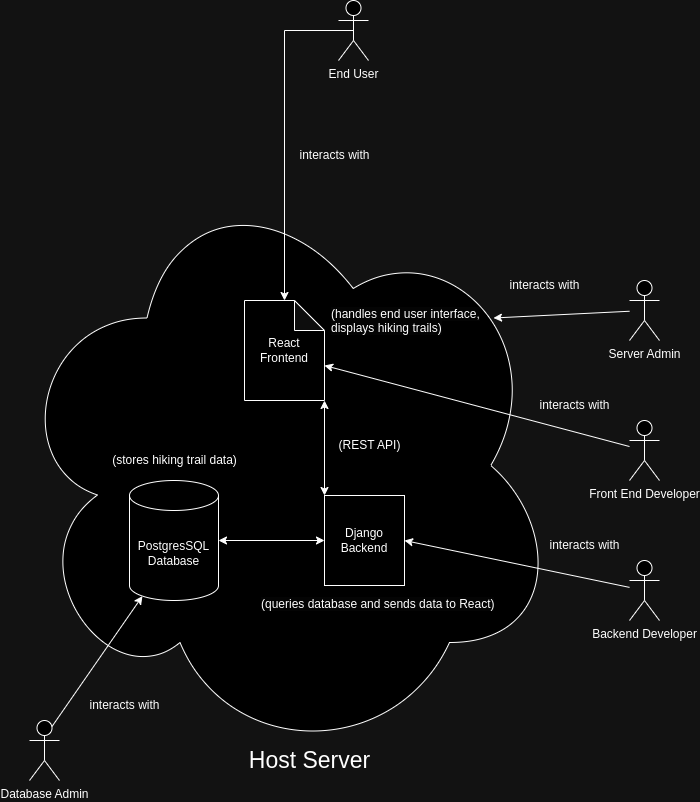

The diagram above was exported from draw.io. Its source (the exported page's mxGraphModel, read from the mxfile embedded in the PNG):
<mxGraphModel dx="1203" dy="714" grid="1" gridSize="10" guides="1" tooltips="1" connect="1" arrows="1" fold="1" page="1" pageScale="1" pageWidth="827" pageHeight="1169" math="0" shadow="0">
  <root>
    <mxCell id="0" />
    <mxCell id="1" parent="0" />
    <mxCell id="Fz18W42EJqGSbY4CYjaL-14" value="" style="ellipse;shape=cloud;whiteSpace=wrap;html=1;" parent="1" vertex="1">
      <mxGeometry x="70" y="280" width="550" height="590" as="geometry" />
    </mxCell>
    <mxCell id="Fz18W42EJqGSbY4CYjaL-16" style="edgeStyle=orthogonalEdgeStyle;rounded=0;orthogonalLoop=1;jettySize=auto;html=1;exitX=0.5;exitY=0.5;exitDx=0;exitDy=0;exitPerimeter=0;" parent="1" source="Fz18W42EJqGSbY4CYjaL-1" target="Fz18W42EJqGSbY4CYjaL-7" edge="1">
      <mxGeometry relative="1" as="geometry" />
    </mxCell>
    <mxCell id="Fz18W42EJqGSbY4CYjaL-1" value="End User" style="shape=umlActor;verticalLabelPosition=bottom;verticalAlign=top;html=1;" parent="1" vertex="1">
      <mxGeometry x="399" y="110" width="30" height="60" as="geometry" />
    </mxCell>
    <mxCell id="Fz18W42EJqGSbY4CYjaL-2" value="Server Admin" style="shape=umlActor;verticalLabelPosition=bottom;verticalAlign=top;html=1;outlineConnect=0;" parent="1" vertex="1">
      <mxGeometry x="690" y="390" width="30" height="60" as="geometry" />
    </mxCell>
    <mxCell id="Fz18W42EJqGSbY4CYjaL-3" value="PostgresSQL&lt;br&gt;Database" style="shape=cylinder3;whiteSpace=wrap;html=1;boundedLbl=1;backgroundOutline=1;size=15;" parent="1" vertex="1">
      <mxGeometry x="190" y="590" width="89" height="120" as="geometry" />
    </mxCell>
    <mxCell id="Fz18W42EJqGSbY4CYjaL-7" value="React Frontend" style="shape=note;whiteSpace=wrap;html=1;backgroundOutline=1;darkOpacity=0.05;" parent="1" vertex="1">
      <mxGeometry x="305" y="410" width="80" height="100" as="geometry" />
    </mxCell>
    <mxCell id="Fz18W42EJqGSbY4CYjaL-10" value="Front End Developer" style="shape=umlActor;verticalLabelPosition=bottom;verticalAlign=top;html=1;outlineConnect=0;" parent="1" vertex="1">
      <mxGeometry x="690" y="530" width="30" height="60" as="geometry" />
    </mxCell>
    <mxCell id="Fz18W42EJqGSbY4CYjaL-15" value="&lt;font style=&quot;font-size: 23px;&quot;&gt;Host Server&lt;/font&gt;" style="text;html=1;align=center;verticalAlign=middle;resizable=0;points=[];autosize=1;strokeColor=none;fillColor=none;" parent="1" vertex="1">
      <mxGeometry x="300" y="850" width="140" height="40" as="geometry" />
    </mxCell>
    <mxCell id="Fz18W42EJqGSbY4CYjaL-23" value="Backend Developer" style="shape=umlActor;verticalLabelPosition=bottom;verticalAlign=top;html=1;outlineConnect=0;" parent="1" vertex="1">
      <mxGeometry x="690" y="670" width="30" height="60" as="geometry" />
    </mxCell>
    <mxCell id="Fz18W42EJqGSbY4CYjaL-26" value="Django Backend" style="rounded=0;whiteSpace=wrap;html=1;" parent="1" vertex="1">
      <mxGeometry x="385" y="605" width="80" height="90" as="geometry" />
    </mxCell>
    <mxCell id="Fz18W42EJqGSbY4CYjaL-28" value="" style="endArrow=classic;startArrow=classic;html=1;rounded=0;entryX=0;entryY=0;entryDx=0;entryDy=0;exitX=1;exitY=1;exitDx=0;exitDy=0;exitPerimeter=0;" parent="1" source="Fz18W42EJqGSbY4CYjaL-7" target="Fz18W42EJqGSbY4CYjaL-26" edge="1">
      <mxGeometry width="50" height="50" relative="1" as="geometry">
        <mxPoint x="390" y="580" as="sourcePoint" />
        <mxPoint x="440" y="530" as="targetPoint" />
      </mxGeometry>
    </mxCell>
    <mxCell id="Fz18W42EJqGSbY4CYjaL-29" value="" style="endArrow=classic;startArrow=classic;html=1;rounded=0;entryX=0;entryY=0.5;entryDx=0;entryDy=0;exitX=1;exitY=0.5;exitDx=0;exitDy=0;exitPerimeter=0;" parent="1" source="Fz18W42EJqGSbY4CYjaL-3" target="Fz18W42EJqGSbY4CYjaL-26" edge="1">
      <mxGeometry width="50" height="50" relative="1" as="geometry">
        <mxPoint x="310" y="690" as="sourcePoint" />
        <mxPoint x="360" y="640" as="targetPoint" />
      </mxGeometry>
    </mxCell>
    <mxCell id="Fz18W42EJqGSbY4CYjaL-32" value="" style="endArrow=classic;html=1;rounded=0;entryX=0;entryY=0;entryDx=80;entryDy=65;entryPerimeter=0;" parent="1" source="Fz18W42EJqGSbY4CYjaL-10" target="Fz18W42EJqGSbY4CYjaL-7" edge="1">
      <mxGeometry width="50" height="50" relative="1" as="geometry">
        <mxPoint x="620" y="550" as="sourcePoint" />
        <mxPoint x="670" y="500" as="targetPoint" />
      </mxGeometry>
    </mxCell>
    <mxCell id="Fz18W42EJqGSbY4CYjaL-33" value="" style="endArrow=classic;html=1;rounded=0;entryX=0.88;entryY=0.25;entryDx=0;entryDy=0;entryPerimeter=0;" parent="1" source="Fz18W42EJqGSbY4CYjaL-2" target="Fz18W42EJqGSbY4CYjaL-14" edge="1">
      <mxGeometry width="50" height="50" relative="1" as="geometry">
        <mxPoint x="640" y="320" as="sourcePoint" />
        <mxPoint x="690" y="270" as="targetPoint" />
      </mxGeometry>
    </mxCell>
    <mxCell id="Fz18W42EJqGSbY4CYjaL-34" value="" style="endArrow=classic;html=1;rounded=0;entryX=1;entryY=0.5;entryDx=0;entryDy=0;" parent="1" source="Fz18W42EJqGSbY4CYjaL-23" target="Fz18W42EJqGSbY4CYjaL-26" edge="1">
      <mxGeometry width="50" height="50" relative="1" as="geometry">
        <mxPoint x="580" y="840" as="sourcePoint" />
        <mxPoint x="630" y="790" as="targetPoint" />
      </mxGeometry>
    </mxCell>
    <mxCell id="Fz18W42EJqGSbY4CYjaL-35" value="Database Admin" style="shape=umlActor;verticalLabelPosition=bottom;verticalAlign=top;html=1;outlineConnect=0;" parent="1" vertex="1">
      <mxGeometry x="90" y="830" width="30" height="60" as="geometry" />
    </mxCell>
    <mxCell id="Fz18W42EJqGSbY4CYjaL-36" value="" style="endArrow=classic;html=1;rounded=0;entryX=0.145;entryY=1;entryDx=0;entryDy=-4.35;entryPerimeter=0;exitX=0.75;exitY=0.1;exitDx=0;exitDy=0;exitPerimeter=0;" parent="1" source="Fz18W42EJqGSbY4CYjaL-35" target="Fz18W42EJqGSbY4CYjaL-3" edge="1">
      <mxGeometry width="50" height="50" relative="1" as="geometry">
        <mxPoint x="150" y="830" as="sourcePoint" />
        <mxPoint x="200" y="780" as="targetPoint" />
      </mxGeometry>
    </mxCell>
    <mxCell id="Fz18W42EJqGSbY4CYjaL-37" value="interacts with" style="text;html=1;align=center;verticalAlign=middle;resizable=0;points=[];autosize=1;strokeColor=none;fillColor=none;" parent="1" vertex="1">
      <mxGeometry x="600" y="640" width="90" height="30" as="geometry" />
    </mxCell>
    <mxCell id="Fz18W42EJqGSbY4CYjaL-38" value="interacts with" style="text;html=1;align=center;verticalAlign=middle;resizable=0;points=[];autosize=1;strokeColor=none;fillColor=none;" parent="1" vertex="1">
      <mxGeometry x="350" y="250" width="90" height="30" as="geometry" />
    </mxCell>
    <mxCell id="Fz18W42EJqGSbY4CYjaL-39" value="interacts with" style="text;html=1;align=center;verticalAlign=middle;resizable=0;points=[];autosize=1;strokeColor=none;fillColor=none;" parent="1" vertex="1">
      <mxGeometry x="560" y="380" width="90" height="30" as="geometry" />
    </mxCell>
    <mxCell id="Fz18W42EJqGSbY4CYjaL-40" value="interacts with" style="text;html=1;align=center;verticalAlign=middle;resizable=0;points=[];autosize=1;strokeColor=none;fillColor=none;" parent="1" vertex="1">
      <mxGeometry x="590" y="500" width="90" height="30" as="geometry" />
    </mxCell>
    <mxCell id="Fz18W42EJqGSbY4CYjaL-41" value="interacts with" style="text;html=1;align=center;verticalAlign=middle;resizable=0;points=[];autosize=1;strokeColor=none;fillColor=none;" parent="1" vertex="1">
      <mxGeometry x="140" y="800" width="90" height="30" as="geometry" />
    </mxCell>
    <mxCell id="Fz18W42EJqGSbY4CYjaL-42" value="(stores hiking trail data)" style="text;html=1;align=center;verticalAlign=middle;resizable=0;points=[];autosize=1;strokeColor=none;fillColor=none;" parent="1" vertex="1">
      <mxGeometry x="159.5" y="555" width="150" height="30" as="geometry" />
    </mxCell>
    <mxCell id="Fz18W42EJqGSbY4CYjaL-43" value="&lt;span style=&quot;color: rgb(0, 0, 0); font-family: Helvetica; font-size: 12px; font-style: normal; font-variant-ligatures: normal; font-variant-caps: normal; font-weight: 400; letter-spacing: normal; orphans: 2; text-align: center; text-indent: 0px; text-transform: none; widows: 2; word-spacing: 0px; -webkit-text-stroke-width: 0px; background-color: rgb(251, 251, 251); text-decoration-thickness: initial; text-decoration-style: initial; text-decoration-color: initial; float: none; display: inline !important;&quot;&gt;(queries database and sends data to React)&lt;/span&gt;" style="text;whiteSpace=wrap;html=1;" parent="1" vertex="1">
      <mxGeometry x="320" y="700" width="240" height="30" as="geometry" />
    </mxCell>
    <mxCell id="Fz18W42EJqGSbY4CYjaL-46" value="&lt;span style=&quot;color: rgb(0, 0, 0); font-family: Helvetica; font-size: 12px; font-style: normal; font-variant-ligatures: normal; font-variant-caps: normal; font-weight: 400; letter-spacing: normal; orphans: 2; text-align: center; text-indent: 0px; text-transform: none; widows: 2; word-spacing: 0px; -webkit-text-stroke-width: 0px; background-color: rgb(251, 251, 251); text-decoration-thickness: initial; text-decoration-style: initial; text-decoration-color: initial; float: none; display: inline !important;&quot;&gt;(handles end user interface, displays hiking trails)&lt;/span&gt;" style="text;whiteSpace=wrap;html=1;" parent="1" vertex="1">
      <mxGeometry x="390" y="410" width="160" height="40" as="geometry" />
    </mxCell>
    <mxCell id="8slAmPUp0_Sde5fScnLx-1" value="(REST API)" style="text;html=1;align=center;verticalAlign=middle;resizable=0;points=[];autosize=1;strokeColor=none;fillColor=none;" vertex="1" parent="1">
      <mxGeometry x="385" y="540" width="90" height="30" as="geometry" />
    </mxCell>
  </root>
</mxGraphModel>